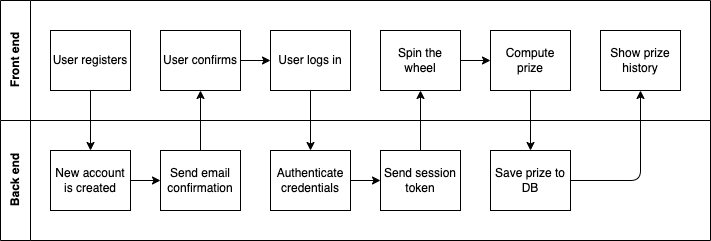

The diagram above was exported from draw.io. Its source (the exported page's mxGraphModel, read from the mxfile embedded in the PNG):
<mxGraphModel dx="2379" dy="577" grid="1" gridSize="10" guides="1" tooltips="1" connect="1" arrows="1" fold="1" page="1" pageScale="1" pageWidth="850" pageHeight="1100" math="0" shadow="0">
  <root>
    <mxCell id="0" />
    <mxCell id="1" parent="0" />
    <mxCell id="64" value="Front end" style="swimlane;html=1;startSize=30;horizontal=0;fontColor=#000000;" vertex="1" parent="1">
      <mxGeometry x="-800" y="150" width="710" height="120" as="geometry">
        <mxRectangle x="20" width="850" height="30" as="alternateBounds" />
      </mxGeometry>
    </mxCell>
    <mxCell id="65" value="&lt;font&gt;User registers&lt;/font&gt;" style="rounded=0;whiteSpace=wrap;html=1;fontFamily=Helvetica;fontSize=12;fontColor=#000000;align=center;shadow=0;glass=0;strokeColor=default;" vertex="1" parent="64">
      <mxGeometry x="50" y="30" width="80" height="60" as="geometry" />
    </mxCell>
    <mxCell id="75" style="edgeStyle=none;html=1;exitX=1;exitY=0.5;exitDx=0;exitDy=0;entryX=0;entryY=0.5;entryDx=0;entryDy=0;" edge="1" parent="64" source="70" target="74">
      <mxGeometry relative="1" as="geometry" />
    </mxCell>
    <mxCell id="70" value="&lt;font&gt;User confirms&lt;/font&gt;" style="rounded=0;whiteSpace=wrap;html=1;fontFamily=Helvetica;fontSize=12;fontColor=#000000;align=center;shadow=0;glass=0;strokeColor=default;" vertex="1" parent="64">
      <mxGeometry x="160" y="30" width="80" height="60" as="geometry" />
    </mxCell>
    <mxCell id="74" value="&lt;font&gt;User logs in&lt;/font&gt;" style="rounded=0;whiteSpace=wrap;html=1;fontFamily=Helvetica;fontSize=12;fontColor=#000000;align=center;shadow=0;glass=0;strokeColor=default;" vertex="1" parent="64">
      <mxGeometry x="270" y="30" width="80" height="60" as="geometry" />
    </mxCell>
    <mxCell id="83" style="edgeStyle=none;html=1;exitX=1;exitY=0.5;exitDx=0;exitDy=0;entryX=0;entryY=0.5;entryDx=0;entryDy=0;" edge="1" parent="64" source="80" target="82">
      <mxGeometry relative="1" as="geometry" />
    </mxCell>
    <mxCell id="80" value="Spin the wheel" style="rounded=0;whiteSpace=wrap;html=1;fontFamily=Helvetica;fontSize=12;fontColor=#000000;align=center;shadow=0;glass=0;strokeColor=default;" vertex="1" parent="64">
      <mxGeometry x="380" y="30" width="80" height="60" as="geometry" />
    </mxCell>
    <mxCell id="82" value="Compute prize" style="rounded=0;whiteSpace=wrap;html=1;fontFamily=Helvetica;fontSize=12;fontColor=#000000;align=center;shadow=0;glass=0;strokeColor=default;" vertex="1" parent="64">
      <mxGeometry x="490" y="30" width="80" height="60" as="geometry" />
    </mxCell>
    <mxCell id="89" value="Show prize history" style="rounded=0;whiteSpace=wrap;html=1;fontFamily=Helvetica;fontSize=12;fontColor=#000000;align=center;shadow=0;glass=0;strokeColor=default;" vertex="1" parent="64">
      <mxGeometry x="600" y="30" width="80" height="60" as="geometry" />
    </mxCell>
    <mxCell id="67" value="Back end" style="swimlane;html=1;startSize=30;horizontal=0;fontColor=#000000;" vertex="1" parent="1">
      <mxGeometry x="-800" y="270" width="710" height="120" as="geometry">
        <mxRectangle x="20" width="850" height="30" as="alternateBounds" />
      </mxGeometry>
    </mxCell>
    <mxCell id="72" style="edgeStyle=none;html=1;exitX=1;exitY=0.5;exitDx=0;exitDy=0;entryX=0;entryY=0.5;entryDx=0;entryDy=0;" edge="1" parent="67" source="68" target="71">
      <mxGeometry relative="1" as="geometry" />
    </mxCell>
    <mxCell id="68" value="&lt;font&gt;New account is created&lt;/font&gt;" style="rounded=0;whiteSpace=wrap;html=1;fontFamily=Helvetica;fontSize=12;fontColor=#000000;align=center;shadow=0;glass=0;strokeColor=default;" vertex="1" parent="67">
      <mxGeometry x="50" y="30" width="80" height="60" as="geometry" />
    </mxCell>
    <mxCell id="71" value="&lt;font&gt;Send email confirmation&lt;/font&gt;" style="rounded=0;whiteSpace=wrap;html=1;fontFamily=Helvetica;fontSize=12;fontColor=#000000;align=center;shadow=0;glass=0;strokeColor=default;" vertex="1" parent="67">
      <mxGeometry x="160" y="30" width="80" height="60" as="geometry" />
    </mxCell>
    <mxCell id="79" style="edgeStyle=none;html=1;exitX=1;exitY=0.5;exitDx=0;exitDy=0;entryX=0;entryY=0.5;entryDx=0;entryDy=0;" edge="1" parent="67" source="76" target="78">
      <mxGeometry relative="1" as="geometry" />
    </mxCell>
    <mxCell id="76" value="Authenticate credentials" style="rounded=0;whiteSpace=wrap;html=1;fontFamily=Helvetica;fontSize=12;fontColor=#000000;align=center;shadow=0;glass=0;strokeColor=default;" vertex="1" parent="67">
      <mxGeometry x="270" y="30" width="80" height="60" as="geometry" />
    </mxCell>
    <mxCell id="78" value="Send session token" style="rounded=0;whiteSpace=wrap;html=1;fontFamily=Helvetica;fontSize=12;fontColor=#000000;align=center;shadow=0;glass=0;strokeColor=default;" vertex="1" parent="67">
      <mxGeometry x="380" y="30" width="80" height="60" as="geometry" />
    </mxCell>
    <mxCell id="84" value="Save prize to DB" style="rounded=0;whiteSpace=wrap;html=1;fontFamily=Helvetica;fontSize=12;fontColor=#000000;align=center;shadow=0;glass=0;strokeColor=default;" vertex="1" parent="67">
      <mxGeometry x="490" y="30" width="80" height="60" as="geometry" />
    </mxCell>
    <mxCell id="69" style="edgeStyle=none;html=1;exitX=0.5;exitY=1;exitDx=0;exitDy=0;entryX=0.5;entryY=0;entryDx=0;entryDy=0;" edge="1" parent="1" source="65" target="68">
      <mxGeometry relative="1" as="geometry" />
    </mxCell>
    <mxCell id="73" style="edgeStyle=none;html=1;exitX=0.5;exitY=0;exitDx=0;exitDy=0;" edge="1" parent="1" source="71" target="70">
      <mxGeometry relative="1" as="geometry" />
    </mxCell>
    <mxCell id="77" style="edgeStyle=none;html=1;exitX=0.5;exitY=1;exitDx=0;exitDy=0;entryX=0.5;entryY=0;entryDx=0;entryDy=0;" edge="1" parent="1" source="74" target="76">
      <mxGeometry relative="1" as="geometry" />
    </mxCell>
    <mxCell id="81" style="edgeStyle=none;html=1;exitX=0.5;exitY=0;exitDx=0;exitDy=0;entryX=0.5;entryY=1;entryDx=0;entryDy=0;" edge="1" parent="1" source="78" target="80">
      <mxGeometry relative="1" as="geometry" />
    </mxCell>
    <mxCell id="86" style="edgeStyle=none;html=1;exitX=0.5;exitY=1;exitDx=0;exitDy=0;entryX=0.5;entryY=0;entryDx=0;entryDy=0;" edge="1" parent="1" source="82" target="84">
      <mxGeometry relative="1" as="geometry" />
    </mxCell>
    <mxCell id="88" style="edgeStyle=none;html=1;exitX=1;exitY=0.5;exitDx=0;exitDy=0;entryX=0.5;entryY=1;entryDx=0;entryDy=0;" edge="1" parent="1" source="84" target="89">
      <mxGeometry relative="1" as="geometry">
        <mxPoint x="-200" y="330" as="targetPoint" />
        <Array as="points">
          <mxPoint x="-160" y="330" />
        </Array>
      </mxGeometry>
    </mxCell>
  </root>
</mxGraphModel>